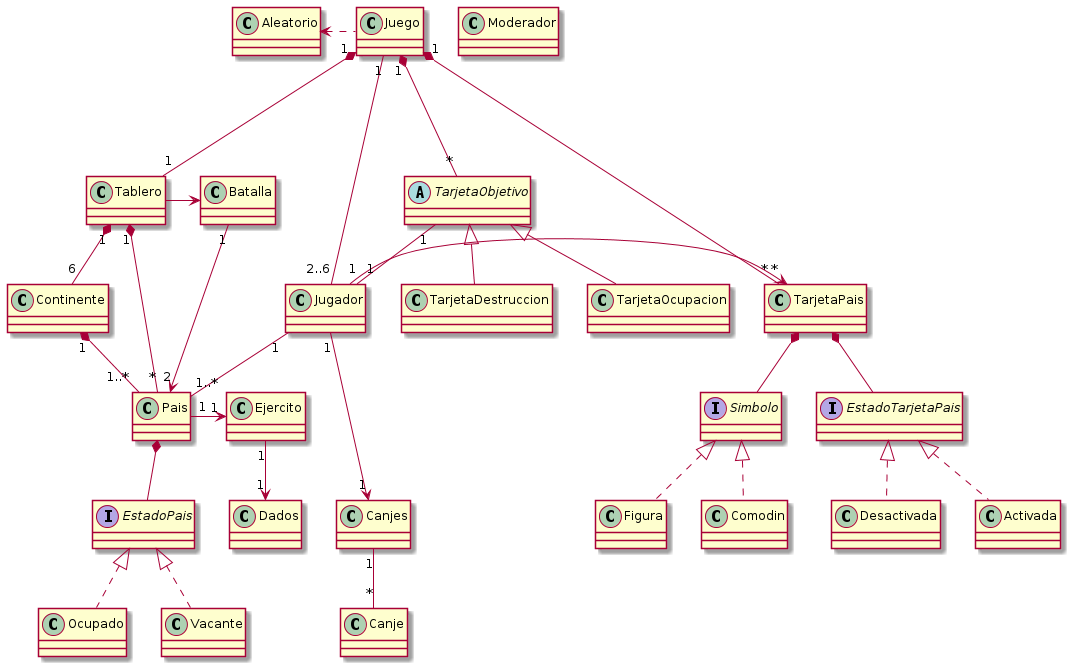

The diagram above was rendered by PlantUML. Its source (embedded in the PNG):
@startuml
Juego "1" *-- "1" Tablero
Juego "1" -- "2..6" Jugador
Juego "1" *-- "*" TarjetaPais
Juego "1" *--- "*" TarjetaObjetivo
Aleatorio <. Juego

Tablero "1" *-- "6" Continente
Tablero "1" *-- "*" Pais
Continente "1" *-- "1..*" Pais

Jugador "1" -- "1..*" Pais
Jugador "1" -> "*" TarjetaPais

Interface EstadoTarjetaPais
Interface Simbolo

TarjetaPais *-- EstadoTarjetaPais
EstadoTarjetaPais <|.. Activada
EstadoTarjetaPais <|.. Desactivada

TarjetaPais *-- Simbolo
Simbolo <|.. Comodin
Simbolo <|.. Figura

TarjetaObjetivo <|-- TarjetaDestruccion
TarjetaObjetivo <|-- TarjetaOcupacion
TarjetaObjetivo "1" -- "1" Jugador

Ejercito "1" --> "1" "Dados"
Jugador "1" ---> "1" Canjes
Canjes "1" -- "*" Canje

Pais "1" -> "1" Ejercito
Tablero -> Batalla
Batalla "1" --> "2" Pais

Pais *-- EstadoPais
EstadoPais <|.. Vacante
EstadoPais <|.. Ocupado


class Aleatorio {

}
 
class Batalla {

}

class Continente {

}

class Dados {

}

class Ejercito {

}

class Juego {

}

class Jugador {

}

class Moderador {

}
  
class Tablero {
}

class Activada {

}

class Comodin {
}
  
class Desactivada {
}

interface EstadoTarjetaPais {
}
  
class Figura {

}

interface Simbolo {

}

class TarjetaPais {

}

class TarjetaDestruccion {

}

abstract class TarjetaObjetivo {

}

class TarjetaOcupacion {

}

interface EstadoPais {
}

class Ocupado {

}

class Pais {
	
}

class Vacante {

}

class Canje {

}

class Canjes {

}
@enduml